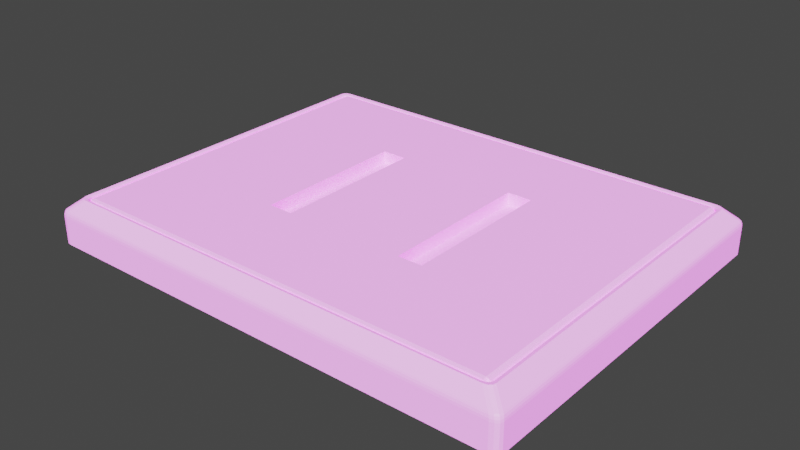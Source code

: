 # Source: table.blend  (saved by Blender 2.91.10; exported with 4.5.12 LTS)
import bpy
from mathutils import Matrix  # noqa: F401  (used for matrix-valued properties, if any)

bpy.ops.wm.read_factory_settings(use_empty=True)
scene = bpy.context.scene
scene.name = 'Scene'

# ---- collections
col_collection = bpy.data.collections.new('Collection'); scene.collection.children.link(col_collection)

# ---- images (referenced by path relative to the original .blend; pixels are not part of the script)
import os
ASSET_DIR = os.environ.get("B2B_ASSET_DIR", "")  # directory of the original .blend (textures are referenced by path, not embedded)
HERE = os.path.dirname(os.path.abspath(__file__))  # packed textures are extracted next to this script under _unpacked/

def load_image(name, relpath, width, height, colorspace="sRGB"):
    """Load a texture the original file referenced (path relative to the .blend, or extracted next to this script)."""
    p = next((c for c in (os.path.join(HERE, relpath), os.path.join(ASSET_DIR, relpath)) if relpath and os.path.exists(c)), "")
    if p:
        img = bpy.data.images.load(p, check_existing=True)
        img.name = name
    else:  # same state as the original file: an image datablock whose file is absent (Cycles renders it pink)
        img = bpy.data.images.new(name, width, height)
        img.source = "FILE"
        img.filepath = "//" + (relpath or name)
    img.colorspace_settings.name = colorspace
    return img
img_table_tex_png = load_image('table-tex.png', 'table-tex.png', 1024, 1024, 'sRGB')

# ---- materials (node trees are filled in below, after node groups)
mat_material_001 = bpy.data.materials.new('Material.001')
mat_material_001.use_transparent_shadow = False

# ---- material node trees
mat_material_001.use_nodes = True; mat_material_001.node_tree.nodes.clear()
_N = mat_material_001.node_tree.nodes; _L = mat_material_001.node_tree.links
n0 = _N.new('ShaderNodeBsdfPrincipled'); n0.name = 'Principled BSDF'; n0.location = (10, 300)
n0.distribution = 'GGX'
n0.subsurface_method = 'BURLEY'
n0.inputs[3].default_value = 1.45
n0.inputs[28].default_value = 1.0
n1 = _N.new('ShaderNodeOutputMaterial'); n1.name = 'Material Output'; n1.location = (300, 300)
n2 = _N.new('ShaderNodeTexImage'); n2.name = 'Image Texture'; n2.location = (-280, -60)
n2.image = img_table_tex_png
_L.new(n0.outputs[0], n1.inputs[0])
_L.new(n2.outputs[0], n0.inputs[27])
n1.is_active_output = True

# ---- world
world_world = bpy.data.worlds.new('World'); scene.world = world_world
world_world.use_nodes = True; world_world.node_tree.nodes.clear()
_N = world_world.node_tree.nodes; _L = world_world.node_tree.links
n0 = _N.new('ShaderNodeOutputWorld'); n0.name = 'World Output'; n0.location = (300, 300)
n1 = _N.new('ShaderNodeBackground'); n1.name = 'Background'; n1.location = (10, 300)
n1.inputs[0].default_value = (0.05088, 0.05088, 0.05088, 1.0)
_L.new(n1.outputs[0], n0.inputs[0])
n0.is_active_output = True
world_world.color = (0.05088, 0.05088, 0.05088)
world_world.use_sun_shadow = False
world_world.sun_shadow_jitter_overblur = 0.0

# ---- meshes
me_cube_001 = bpy.data.meshes.new('Cube.001')
me_cube_001.from_pydata([(-53.1, 7.779, -41.82), (-52.19, 7.779, -42.0), (-53.1, 7.779, -41.82), (-52.52, 8.739, -40.85), (52.52, 8.739, 40.85), (52.52, 8.739, -40.85), (53.77, 7.779, -41.3), (54.0, 7.779, -40.59), (53.77, 7.779, -41.3), (52.21, 7.921, -41.83), (53.1, 7.779, -41.82), (52.19, 7.779, -42.0), (52.52, 8.484, -41.56), (53.06, 7.913, -41.64), (53.09, 7.941, -41.29), (53.44, 8.248, -40.85), (53.54, 7.906, -41.28), (53.79, 7.913, -40.61), (54.0, 7.779, -40.59), (53.1, 7.781, 41.82), (52.21, 7.926, 41.83), (52.19, 7.781, 42.0), (53.54, 7.908, 41.28), (53.06, 7.917, 41.64), (53.79, 7.915, 40.61), (53.77, 7.781, 41.3), (54.0, 7.781, 40.59), (53.44, 8.248, 40.85), (53.08, 7.944, 41.29), (52.52, 8.485, 41.56), (-53.77, 7.781, 41.3), (-53.79, 7.916, 40.61), (-54.0, 7.781, 40.59), (-53.1, 7.781, 41.82), (-53.54, 7.909, 41.28), (-52.21, 7.927, 41.83), (-52.19, 7.781, 42.0), (-52.52, 8.485, 41.56), (-53.06, 7.918, 41.64), (-52.52, 8.739, 40.85), (-53.09, 7.944, 41.29), (-53.44, 8.248, 40.85), (-53.79, 7.915, -40.61), (-53.77, 7.779, -41.3), (-54.0, 7.779, -40.59), (-53.44, 8.248, -40.85), (-53.54, 7.907, -41.28), (-53.08, 7.941, -41.29), (-52.52, 8.484, -41.56), (-53.06, 7.913, -41.64), (-52.21, 7.922, -41.83), (-52.19, 7.779, -42.0), (-53.77, 7.779, -41.3), (-54.0, 7.779, -40.59), (53.1, 7.779, -41.82), (52.19, 7.779, -42.0), (-53.77, 7.781, 41.3), (-53.1, 7.781, 41.82), (53.77, 7.781, 41.3), (54.0, 7.781, 40.59), (-54.0, 7.781, 40.59), (53.1, 7.781, 41.82), (52.19, 7.781, 42.0), (53.1, 7.781, 41.82), (-54.0, 7.779, -40.59), (-54.0, 7.781, 40.59), (53.77, 7.779, -41.3), (53.1, 7.779, -41.82), (52.19, 7.781, 42.0), (-52.19, 7.781, 42.0), (54.0, 7.779, -40.59), (52.19, 7.779, -42.0), (-52.19, 7.779, -42.0), (54.0, 7.781, 40.59), (-53.1, 7.779, -41.82), (-53.77, 7.779, -41.3), (-52.19, 7.781, 42.0), (56.29, 5.982, 45.38), (54.16, 8.581, 42.72), (53.24, 8.582, 42.91), (53.77, 8.334, 41.3), (54.0, 8.335, 40.59), (-58.2, 5.981, -44.03), (-54.8, 8.576, -42.37), (-57.95, 5.981, -44.79), (53.26, 8.567, 41.95), (53.08, 8.733, 42.77), (54.01, 8.733, 42.59), (-58.45, -2.136, -45.18), (-57.73, 4.513, -45.75), (-57.73, -2.136, -45.75), (-53.77, 7.781, 41.3), (-53.1, 8.336, 41.81), (-53.1, 7.781, 41.82), (-52.21, 8.33, -42.02), (-56.25, 5.983, 45.38), (-54.12, 8.583, 42.72), (-57.23, 5.983, 45.19), (52.22, 8.335, 42.02), (53.1, 8.334, 41.81), (53.93, 8.567, -41.46), (54.92, 8.733, -41.49), (54.68, 8.733, -42.21), (53.77, 7.781, 41.3), (-56.25, 5.981, -45.55), (53.24, 8.575, -43.09), (56.29, 5.98, -45.55), (-55.04, 8.584, 41.47), (-55.04, 8.576, -41.64), (-53.19, 8.584, 42.91), (57.27, 5.98, -45.36), (54.84, 8.574, -42.37), (57.99, 5.98, -44.8), (56.78, -2.136, -45.95), (57.77, 4.512, -45.75), (57.77, -2.136, -45.75), (58.75, 4.513, -44.41), (58.75, -2.136, 44.24), (58.75, -2.136, -44.41), (-58.2, 5.983, 43.86), (-54.8, 8.583, 42.19), (58.25, 5.982, 43.86), (54.84, 8.581, 42.19), (57.99, 5.982, 44.63), (56.78, 4.514, 45.78), (-56.74, -2.136, 45.78), (56.78, -2.136, 45.78), (-58.71, -2.136, -44.41), (-58.45, 4.513, -45.18), (-57.95, 5.983, 44.63), (-58.71, -2.136, 44.24), (-58.71, 4.513, -44.41), (-57.23, 5.981, -45.36), (-54.12, 8.576, -42.9), (-53.19, 8.577, -43.09), (58.25, 5.98, -44.03), (55.08, 8.582, 41.47), (-57.73, -2.136, 45.58), (-58.45, 4.514, 45.01), (-58.45, -2.136, 45.01), (52.35, 8.567, -42.17), (-53.04, 8.733, -42.92), (-52.34, 8.567, -42.17), (54.01, 8.733, -42.74), (53.26, 8.567, -41.98), (58.49, -2.136, 45.01), (57.77, 4.514, 45.58), (57.77, -2.136, 45.58), (54.0, 8.328, -40.6), (53.77, 8.327, -41.3), (-53.77, 8.336, 41.3), (52.35, 8.567, 42.14), (-53.04, 8.733, 42.77), (-54.0, 8.337, 40.59), (53.08, 8.733, -42.92), (53.93, 8.567, 41.43), (54.68, 8.733, 42.06), (54.16, 8.567, -40.75), (54.92, 8.733, 41.34), (53.1, 8.327, -41.82), (-52.22, 8.337, 42.02), (-54.16, 8.567, -40.75), (-54.88, 8.733, 41.34), (-54.16, 8.567, 40.72), (-54.0, 8.33, -40.6), (-53.77, 8.329, -41.3), (-53.92, 8.567, -41.46), (-54.88, 8.733, -41.49), (54.16, 8.567, 40.72), (57.28, 5.982, 45.19), (-53.92, 8.567, 41.43), (-54.65, 8.733, 42.06), (58.49, 4.512, -45.18), (58.49, -2.136, -45.18), (-53.97, 8.733, 42.59), (-53.25, 8.567, 41.95), (-52.35, 8.567, 42.14), (-53.97, 8.733, -42.74), (-54.65, 8.733, -42.21), (-53.25, 8.567, -41.98), (58.49, 4.514, 45.01), (55.08, 8.575, -41.64), (-53.1, 8.329, -41.82), (56.78, 4.513, -45.95), (-56.74, -2.136, -45.95), (-56.74, 4.513, -45.95), (-57.73, 4.514, 45.58), (53.18, 8.476, -41.9), (52.28, 8.476, -42.1), (53.12, 8.39, -41.84), (52.23, 8.391, -42.04), (53.85, 8.476, -41.38), (54.08, 8.476, -40.67), (53.79, 8.39, -41.32), (54.02, 8.391, -40.62), (53.18, 8.48, 41.88), (52.29, 8.48, 42.08), (53.12, 8.397, 41.83), (52.24, 8.397, 42.04), (53.85, 8.48, 41.36), (53.79, 8.397, 41.31), (54.08, 8.48, 40.65), (54.02, 8.397, 40.61), (-53.84, 8.481, 41.36), (-54.08, 8.481, 40.65), (-53.79, 8.398, 41.31), (-54.02, 8.399, 40.61), (-53.17, 8.481, 41.88), (-53.12, 8.399, 41.83), (-52.28, 8.481, 42.08), (-52.23, 8.399, 42.04), (-53.84, 8.477, -41.38), (-54.08, 8.477, -40.67), (-53.79, 8.392, -41.32), (-54.02, 8.392, -40.62), (-53.18, 8.477, -41.9), (-52.28, 8.477, -42.1), (-53.12, 8.392, -41.84), (-52.23, 8.392, -42.04), (52.22, 8.328, -42.02), (54.14, 8.623, -42.88), (54.16, 8.574, -42.9), (53.22, 8.624, -43.07), (54.09, 8.678, -42.82), (53.16, 8.679, -43.01), (54.82, 8.623, -42.35), (55.06, 8.623, -41.62), (54.76, 8.678, -42.29), (55.0, 8.679, -41.57), (54.14, 8.63, 42.71), (53.22, 8.63, 42.89), (54.09, 8.683, 42.66), (53.16, 8.683, 42.84), (54.82, 8.63, 42.18), (54.76, 8.683, 42.13), (55.06, 8.63, 41.45), (55.0, 8.683, 41.4), (-54.78, 8.632, 42.18), (-55.02, 8.632, 41.45), (-54.72, 8.684, 42.13), (-54.96, 8.684, 41.4), (-54.1, 8.632, 42.71), (-54.05, 8.684, 42.66), (-53.17, 8.632, 42.89), (-53.12, 8.684, 42.84), (-54.78, 8.625, -42.35), (-55.02, 8.625, -41.62), (-54.72, 8.68, -42.29), (-54.96, 8.68, -41.57), (-54.1, 8.625, -42.88), (-53.17, 8.625, -43.07), (-54.05, 8.68, -42.82), (-53.12, 8.68, -43.01), (57.7, 5.097, -45.7), (56.72, 5.097, -45.89), (57.52, 5.636, -45.55), (56.54, 5.636, -45.75), (58.43, 5.097, -45.13), (58.68, 5.097, -44.36), (58.25, 5.636, -44.99), (58.5, 5.636, -44.22), (57.7, 5.098, 45.53), (56.72, 5.099, 45.73), (57.52, 5.638, 45.38), (56.54, 5.638, 45.58), (58.43, 5.098, 44.96), (58.25, 5.638, 44.82), (58.75, 4.514, 44.24), (58.68, 5.099, 44.19), (58.5, 5.638, 44.05), (-58.71, 4.514, 44.24), (-58.39, 5.099, 44.96), (-58.64, 5.099, 44.19), (-58.2, 5.638, 44.82), (-58.46, 5.639, 44.05), (-57.66, 5.099, 45.53), (-57.48, 5.638, 45.38), (-56.74, 4.514, 45.78), (-56.67, 5.099, 45.73), (-56.5, 5.639, 45.58), (-58.39, 5.097, -45.13), (-58.64, 5.098, -44.36), (-58.2, 5.637, -44.99), (-58.46, 5.637, -44.22), (-57.66, 5.097, -45.7), (-56.67, 5.098, -45.89), (-57.48, 5.637, -45.55), (-56.5, 5.637, -45.75), (-35.72, 8.739, -40.85), (-35.72, 8.739, 40.85), (36.2, 8.739, -40.85), (-52.52, 8.531, -41.43), (33.09, 8.532, 41.43), (36.2, 8.739, 40.85), (-52.52, 8.739, 18.64), (52.52, 8.739, 18.64), (-35.72, 8.739, 18.64), (36.2, 8.739, 18.64), (52.52, 8.739, -19.21), (53.1, 8.427, 40.85), (-53.1, 8.427, 40.85), (-35.72, 8.739, -19.21), (36.2, 8.739, -19.21), (-52.52, 8.739, -19.21), (-3.052e-05, 8.485, 41.56), (-9.717, 8.636, 41.14), (-52.8, 8.212, -41.43), (0.2402, 8.739, 40.85), (0.2403, 8.739, -40.85), (-52.52, 8.635, -41.14), (0.2402, 8.739, 18.64), (0.2402, 8.739, -19.21), (-52.84, 8.153, -41.61), (-8.191, 8.161, 41.72), (-30.45, 8.485, 41.56), (-34.53, 8.696, 40.97), (-20.6, 8.739, 40.85), (-52.97, 8.055, -41.35), (-20.6, 8.739, -40.85), (-52.52, 8.695, -40.97), (-20.6, 8.739, 18.64), (-20.6, 8.739, -19.21), (-52.81, 7.916, -41.7), (-21.72, 7.927, 41.83), (-52.92, 8.101, -41.37), (-14.52, 8.739, -40.85), (-52.52, 8.678, -41.02), (-14.52, 8.739, 18.64), (-14.52, 8.739, -19.21), (-52.74, 8.249, -41.59), (9.533, 8.256, 41.67), (-21.56, 8.485, 41.56), (-27.29, 8.678, 41.02), (-14.52, 8.739, 40.85), (-52.39, 8.255, 41.67), (-52.69, 8.324, -41.48), (-53.08, 7.93, -41.43), (15.09, 8.739, -40.85), (-52.52, 8.592, -41.26), (15.09, 8.739, 18.64), (15.09, 8.739, -19.21), (21.69, 8.485, 41.56), (7.963, 8.593, 41.26), (15.09, 8.739, 40.85), (-21.25, 8.351, 41.63), (-52.91, 8.095, -41.45), (-52.85, 8.162, -41.46), (-8.716, 8.39, 41.61), (-52.68, 8.324, 41.58), (-53.21, 7.931, -41.28), (-52.64, 8.37, -41.51), (-53.07, 7.925, -41.49), (21.09, 8.739, -40.85), (-52.52, 8.575, -41.31), (21.09, 8.739, 18.64), (21.09, 8.739, -19.21), (-17.54, 8.297, 41.65), (-3.534, 8.352, 41.63), (-52.34, 8.162, 41.72), (30.45, 8.485, 41.56), (15.1, 8.575, 41.31), (21.09, 8.739, 40.85), (-52.89, 8.112, -41.5), (-52.82, 8.187, -41.5), (-20.6, 8.739, 18.64), (-20.6, 8.739, -19.21), (-14.52, 8.739, 18.64), (-14.52, 8.739, -19.21), (-20.6, 5.739, 18.64), (-20.6, 5.739, -19.21), (-14.52, 5.739, 18.64), (-14.52, 5.739, -19.21), (15.09, 5.739, 18.64), (15.09, 5.739, -19.21), (21.09, 5.739, 18.64), (21.09, 5.739, -19.21)], [], [(0, 1, 2), (297, 293, 4, 295), (6, 7, 8), (9, 10, 11), (12, 13, 9), (5, 14, 12), (15, 16, 14), (6, 17, 18), (10, 16, 6), (13, 14, 16), (19, 20, 21), (19, 22, 23), (24, 25, 26), (27, 22, 24), (4, 28, 27, 299), (29, 23, 28), (23, 22, 28), (30, 31, 32), (33, 34, 30), (35, 33, 36), (348, 38, 35, 358), (39, 40, 37), (41, 34, 40), (34, 38, 40), (42, 43, 44), (45, 46, 42), (3, 47, 45), (345, 336, 47, 317), (0, 50, 51), (0, 46, 49), (349, 47, 336, 351), (44, 52, 53), (11, 54, 55), (33, 56, 57), (26, 58, 59), (30, 60, 56), (51, 55, 1), (5, 27, 15), (15, 24, 17), (17, 26, 18), (51, 9, 11), (50, 12, 9), (48, 5, 12), (292, 29, 4, 293), (330, 313, 35, 323), (35, 21, 20, 323), (303, 300, 39, 294), (45, 31, 41), (42, 32, 31), (61, 62, 63), (60, 64, 65), (54, 66, 67), (68, 69, 62), (8, 70, 66), (1, 71, 72), (55, 67, 71), (7, 73, 70), (52, 74, 75), (2, 72, 74), (10, 8, 54), (36, 57, 76), (43, 2, 52), (21, 76, 68), (19, 68, 61), (32, 53, 60), (25, 61, 58), (18, 59, 7), (77, 78, 79), (73, 80, 81), (82, 83, 84), (85, 86, 87), (88, 89, 90), (91, 92, 93), (71, 94, 72), (95, 96, 97), (63, 98, 99), (100, 101, 102), (58, 63, 103), (59, 103, 73), (56, 65, 91), (57, 91, 93), (76, 93, 69), (53, 75, 64), (104, 105, 106), (82, 107, 108), (95, 79, 109), (110, 111, 112), (113, 114, 115), (116, 117, 118), (119, 120, 107), (121, 122, 123), (124, 125, 126), (127, 128, 88), (97, 120, 129), (130, 131, 127), (132, 83, 133), (104, 133, 134), (135, 136, 121), (137, 138, 139), (140, 141, 142), (100, 143, 144), (145, 146, 147), (66, 148, 149), (138, 130, 139), (65, 150, 91), (103, 99, 80), (151, 152, 86), (64, 153, 65), (144, 154, 140), (155, 87, 156), (157, 158, 101), (70, 81, 148), (67, 149, 159), (62, 160, 98), (161, 162, 163), (93, 160, 69), (75, 164, 64), (74, 165, 75), (146, 126, 147), (166, 167, 161), (155, 158, 168), (169, 122, 78), (170, 162, 171), (172, 118, 173), (170, 174, 175), (175, 152, 176), (166, 177, 178), (179, 141, 177), (117, 180, 145), (135, 111, 181), (74, 94, 182), (115, 172, 173), (183, 184, 185), (125, 186, 137), (89, 184, 90), (140, 187, 144), (188, 189, 187), (190, 159, 189), (157, 191, 192), (192, 193, 194), (194, 149, 148), (144, 191, 100), (187, 193, 191), (189, 149, 193), (151, 195, 196), (196, 197, 198), (198, 99, 98), (85, 199, 195), (195, 200, 197), (197, 80, 99), (168, 199, 155), (201, 200, 199), (202, 80, 200), (163, 203, 204), (204, 205, 206), (206, 150, 153), (175, 203, 170), (207, 205, 203), (208, 150, 205), (176, 207, 175), (209, 208, 207), (210, 92, 208), (161, 211, 166), (212, 213, 211), (214, 165, 213), (142, 215, 216), (216, 217, 218), (218, 182, 94), (179, 211, 215), (215, 213, 217), (217, 165, 182), (168, 192, 201), (201, 194, 202), (202, 148, 81), (142, 188, 140), (216, 190, 188), (218, 219, 190), (176, 196, 209), (209, 198, 210), (210, 98, 160), (163, 212, 161), (204, 214, 212), (206, 164, 214), (105, 220, 221), (222, 223, 220), (224, 143, 223), (181, 225, 226), (226, 227, 228), (228, 102, 101), (221, 225, 111), (220, 227, 225), (223, 102, 227), (79, 229, 230), (230, 231, 232), (232, 87, 86), (78, 233, 229), (229, 234, 231), (231, 156, 87), (136, 233, 122), (235, 234, 233), (236, 156, 234), (107, 237, 238), (238, 239, 240), (240, 171, 162), (96, 237, 120), (241, 239, 237), (242, 171, 239), (109, 241, 96), (243, 242, 241), (244, 174, 242), (108, 245, 83), (246, 247, 245), (248, 178, 247), (134, 249, 250), (250, 251, 252), (252, 177, 141), (133, 245, 249), (249, 247, 251), (251, 178, 177), (136, 226, 235), (235, 228, 236), (236, 101, 158), (134, 222, 105), (250, 224, 222), (252, 154, 224), (109, 230, 243), (243, 232, 244), (244, 86, 152), (107, 246, 108), (238, 248, 246), (240, 167, 248), (67, 219, 71), (183, 253, 114), (254, 255, 253), (256, 110, 255), (116, 257, 258), (258, 259, 260), (260, 112, 135), (114, 257, 172), (253, 259, 257), (255, 112, 259), (124, 261, 262), (262, 263, 264), (264, 169, 77), (146, 265, 261), (261, 266, 263), (263, 123, 169), (267, 265, 180), (268, 266, 265), (269, 123, 266), (270, 271, 272), (272, 273, 274), (274, 129, 119), (186, 271, 138), (275, 273, 271), (276, 129, 273), (277, 275, 186), (278, 276, 275), (279, 97, 276), (131, 280, 128), (281, 282, 280), (283, 84, 282), (185, 284, 285), (285, 286, 287), (287, 132, 104), (89, 280, 284), (284, 282, 286), (286, 84, 132), (116, 268, 267), (258, 269, 268), (260, 121, 269), (185, 254, 183), (285, 256, 254), (287, 106, 256), (124, 278, 277), (262, 279, 278), (264, 95, 279), (131, 272, 281), (281, 274, 283), (283, 119, 82), (106, 221, 110), (0, 51, 1), (6, 18, 7), (9, 13, 10), (12, 14, 13), (5, 15, 14), (15, 17, 16), (6, 16, 17), (10, 13, 16), (19, 23, 20), (19, 25, 22), (24, 22, 25), (27, 28, 22), (4, 29, 28), (29, 20, 23), (30, 34, 31), (33, 38, 34), (35, 38, 33), (37, 40, 38, 348), (39, 300, 41, 40), (41, 31, 34), (42, 46, 43), (45, 47, 349, 46), (353, 291, 48, 350), (329, 322, 49, 312), (0, 49, 322, 50), (0, 43, 46), (44, 43, 52), (11, 10, 54), (33, 30, 56), (26, 25, 58), (30, 32, 60), (51, 11, 55), (298, 295, 4, 299), (15, 27, 24), (17, 24, 26), (51, 50, 9), (50, 48, 12), (319, 3, 288, 318), (360, 359, 29, 292), (344, 314, 37, 334), (35, 36, 21), (3, 45, 41), (45, 42, 31), (42, 44, 32), (61, 68, 62), (60, 53, 64), (54, 8, 66), (68, 76, 69), (8, 7, 70), (1, 55, 71), (55, 54, 67), (7, 59, 73), (52, 2, 74), (2, 1, 72), (10, 6, 8), (36, 33, 57), (43, 0, 2), (21, 36, 76), (19, 21, 68), (32, 44, 53), (25, 19, 61), (18, 26, 59), (77, 169, 78), (73, 103, 80), (82, 108, 83), (85, 151, 86), (88, 128, 89), (91, 150, 92), (71, 219, 94), (95, 109, 96), (63, 62, 98), (100, 157, 101), (58, 61, 63), (59, 58, 103), (56, 60, 65), (57, 56, 91), (76, 57, 93), (53, 52, 75), (104, 134, 105), (82, 119, 107), (95, 77, 79), (110, 221, 111), (113, 183, 114), (116, 267, 117), (119, 129, 120), (121, 136, 122), (124, 277, 125), (127, 131, 128), (97, 96, 120), (130, 270, 131), (132, 84, 83), (104, 132, 133), (135, 181, 136), (137, 186, 138), (140, 154, 141), (100, 102, 143), (145, 180, 146), (66, 70, 148), (138, 270, 130), (65, 153, 150), (103, 63, 99), (151, 176, 152), (64, 164, 153), (144, 143, 154), (155, 85, 87), (157, 168, 158), (70, 73, 81), (67, 66, 149), (62, 69, 160), (161, 167, 162), (93, 92, 160), (75, 165, 164), (74, 182, 165), (146, 124, 126), (166, 178, 167), (155, 156, 158), (169, 123, 122), (170, 163, 162), (172, 116, 118), (170, 171, 174), (175, 174, 152), (166, 179, 177), (179, 142, 141), (117, 267, 180), (135, 112, 111), (74, 72, 94), (115, 114, 172), (183, 113, 184), (125, 277, 186), (89, 185, 184), (140, 188, 187), (188, 190, 189), (190, 219, 159), (157, 100, 191), (192, 191, 193), (194, 193, 149), (144, 187, 191), (187, 189, 193), (189, 159, 149), (151, 85, 195), (196, 195, 197), (198, 197, 99), (85, 155, 199), (195, 199, 200), (197, 200, 80), (168, 201, 199), (201, 202, 200), (202, 81, 80), (163, 170, 203), (204, 203, 205), (206, 205, 150), (175, 207, 203), (207, 208, 205), (208, 92, 150), (176, 209, 207), (209, 210, 208), (210, 160, 92), (161, 212, 211), (212, 214, 213), (214, 164, 165), (142, 179, 215), (216, 215, 217), (218, 217, 182), (179, 166, 211), (215, 211, 213), (217, 213, 165), (168, 157, 192), (201, 192, 194), (202, 194, 148), (142, 216, 188), (216, 218, 190), (218, 94, 219), (176, 151, 196), (209, 196, 198), (210, 198, 98), (163, 204, 212), (204, 206, 214), (206, 153, 164), (105, 222, 220), (222, 224, 223), (224, 154, 143), (181, 111, 225), (226, 225, 227), (228, 227, 102), (221, 220, 225), (220, 223, 227), (223, 143, 102), (79, 78, 229), (230, 229, 231), (232, 231, 87), (78, 122, 233), (229, 233, 234), (231, 234, 156), (136, 235, 233), (235, 236, 234), (236, 158, 156), (107, 120, 237), (238, 237, 239), (240, 239, 171), (96, 241, 237), (241, 242, 239), (242, 174, 171), (109, 243, 241), (243, 244, 242), (244, 152, 174), (108, 246, 245), (246, 248, 247), (248, 167, 178), (134, 133, 249), (250, 249, 251), (252, 251, 177), (133, 83, 245), (249, 245, 247), (251, 247, 178), (136, 181, 226), (235, 226, 228), (236, 228, 101), (134, 250, 222), (250, 252, 224), (252, 141, 154), (109, 79, 230), (243, 230, 232), (244, 232, 86), (107, 238, 246), (238, 240, 248), (240, 162, 167), (67, 159, 219), (183, 254, 253), (254, 256, 255), (256, 106, 110), (116, 172, 257), (258, 257, 259), (260, 259, 112), (114, 253, 257), (253, 255, 259), (255, 110, 112), (124, 146, 261), (262, 261, 263), (264, 263, 169), (146, 180, 265), (261, 265, 266), (263, 266, 123), (267, 268, 265), (268, 269, 266), (269, 121, 123), (270, 138, 271), (272, 271, 273), (274, 273, 129), (186, 275, 271), (275, 276, 273), (276, 97, 129), (277, 278, 275), (278, 279, 276), (279, 95, 97), (131, 281, 280), (281, 283, 282), (283, 82, 84), (185, 89, 284), (285, 284, 286), (287, 286, 132), (89, 128, 280), (284, 280, 282), (286, 282, 84), (116, 258, 268), (258, 260, 269), (260, 135, 121), (185, 285, 254), (285, 287, 256), (287, 104, 106), (124, 262, 278), (262, 264, 279), (264, 77, 95), (131, 270, 272), (281, 272, 274), (283, 274, 119), (106, 105, 221), (294, 39, 289, 296), (48, 291, 290, 5), (360, 292, 293, 361), (354, 361, 293, 297), (355, 354, 297, 302), (303, 294, 296, 301), (302, 297, 295, 298), (290, 302, 298, 5), (3, 303, 301, 288), (352, 355, 302, 290), (5, 298, 299, 27), (3, 41, 300, 303), (325, 328, 311, 308), (328, 327, 310, 311), (327, 333, 307, 310), (332, 305, 307, 333), (332, 331, 304, 305), (338, 309, 308, 337), (326, 309, 306, 324), (3, 319, 317, 47), (39, 37, 314, 315), (39, 315, 316, 289), (296, 289, 316, 320), (301, 296, 320, 321), (288, 301, 321, 318), (347, 331, 314, 344), (326, 319, 318, 325), (346, 345, 317, 324), (335, 346, 324, 306), (309, 326, 325, 308), (341, 304, 331, 347), (319, 326, 324, 317), (315, 314, 331, 332), (315, 332, 333, 316), (320, 316, 333, 327), (320, 327, 366, 364), (318, 321, 328, 325), (48, 50, 322, 329), (29, 330, 323, 20), (359, 341, 347, 357), (350, 363, 346, 335), (363, 362, 345, 346), (357, 347, 344, 356), (353, 338, 337, 352), (308, 311, 340, 337), (311, 310, 339, 340), (310, 307, 343, 339), (305, 342, 343, 307), (356, 344, 334, 358), (305, 304, 341, 342), (309, 338, 335, 306), (362, 351, 336, 345), (312, 49, 351, 362), (313, 356, 358, 35), (291, 353, 352, 290), (330, 357, 356, 313), (329, 312, 362, 363), (48, 329, 363, 350), (29, 359, 357, 330), (337, 340, 355, 352), (339, 354, 374, 372), (339, 343, 361, 354), (342, 360, 361, 343), (342, 341, 359, 360), (338, 353, 350, 335), (46, 349, 351, 49), (37, 348, 358, 334), (364, 366, 370, 368), (327, 328, 367, 366), (321, 320, 364, 365), (328, 321, 365, 367), (369, 368, 370, 371), (367, 365, 369, 371), (365, 364, 368, 369), (366, 367, 371, 370), (373, 372, 374, 375), (340, 339, 372, 373), (354, 355, 375, 374), (355, 340, 373, 375)])
_uv = me_cube_001.uv_layers.new(name='UVMap')
_uv.uv.foreach_set('vector', [0.8499, 0.8175, 0.8567, 0.8092, 0.85, 0.8175, 0.3556, 0.2821, 0.182, 0.2825, 0.1821, 0.1879, 0.3556, 0.1876, 0.8398, 0.1591, 0.8309, 0.1531, 0.8399, 0.159, 0.8457, 0.176, 0.8471, 0.1662, 0.8533, 0.1749, 0.8288, 0.1858, 0.8419, 0.1689, 0.8457, 0.176, 0.8202, 0.1869, 0.8384, 0.1684, 0.8288, 0.1858, 0.8274, 0.173, 0.8379, 0.1646, 0.8384, 0.1684, 0.8398, 0.1591, 0.8305, 0.161, 0.8309, 0.1532, 0.8471, 0.1662, 0.8379, 0.1646, 0.8398, 0.1591, 0.8419, 0.1689, 0.8384, 0.1684, 0.8379, 0.1646, 0.155, 0.1634, 0.1559, 0.1735, 0.1483, 0.1716, 0.155, 0.1634, 0.1644, 0.1624, 0.1601, 0.1666, 0.172, 0.1591, 0.1626, 0.1568, 0.1717, 0.1514, 0.1747, 0.1716, 0.1644, 0.1624, 0.172, 0.1591, 0.1821, 0.1879, 0.1637, 0.1663, 0.1747, 0.1716, 0.1774, 0.1775, 0.1724, 0.1856, 0.1601, 0.1666, 0.1637, 0.1663, 0.1601, 0.1666, 0.1644, 0.1624, 0.1637, 0.1663, 0.1609, 0.8247, 0.1705, 0.8229, 0.17, 0.8308, 0.1535, 0.8174, 0.163, 0.8191, 0.1609, 0.8247, 0.155, 0.8073, 0.1535, 0.8174, 0.1473, 0.8085, 0.1688, 0.8023, 0.1589, 0.8146, 0.155, 0.8073, 0.1625, 0.8032, 0.1815, 0.7964, 0.1625, 0.8151, 0.1728, 0.7975, 0.174, 0.8106, 0.163, 0.8191, 0.1625, 0.8151, 0.163, 0.8191, 0.1589, 0.8146, 0.1625, 0.8151, 0.8328, 0.8219, 0.8423, 0.8242, 0.8331, 0.8298, 0.8297, 0.8095, 0.8404, 0.8185, 0.8328, 0.8219, 0.8219, 0.7932, 0.8412, 0.8146, 0.8297, 0.8095, 0.8392, 0.8088, 0.8427, 0.8145, 0.8412, 0.8146, 0.8392, 0.8106, 0.8499, 0.8175, 0.8491, 0.8073, 0.8566, 0.8091, 0.8499, 0.8175, 0.8404, 0.8185, 0.8448, 0.8143, 0.8409, 0.8158, 0.8412, 0.8146, 0.8427, 0.8145, 0.8433, 0.8145, 0.8331, 0.8298, 0.8423, 0.8243, 0.8332, 0.8299, 0.8533, 0.1749, 0.8472, 0.1661, 0.8534, 0.1748, 0.1535, 0.8174, 0.1609, 0.8247, 0.1535, 0.8175, 0.1717, 0.1514, 0.1626, 0.1567, 0.1717, 0.1513, 0.1609, 0.8247, 0.1699, 0.8309, 0.1609, 0.8247, 0.8566, 0.8091, 0.8618, 0.1777, 0.865, 0.8069, 0.8202, 0.1869, 0.1747, 0.1716, 0.8274, 0.173, 0.8274, 0.173, 0.172, 0.1591, 0.8305, 0.161, 0.8305, 0.161, 0.1717, 0.1514, 0.8309, 0.1532, 0.8566, 0.8091, 0.8457, 0.176, 0.8533, 0.1749, 0.8491, 0.8073, 0.8288, 0.1858, 0.8457, 0.176, 0.8317, 0.7953, 0.8202, 0.1869, 0.8288, 0.1858, 0.1741, 0.2986, 0.1724, 0.1856, 0.1821, 0.1879, 0.182, 0.2825, 0.1653, 0.4408, 0.1623, 0.546, 0.155, 0.8073, 0.1553, 0.6223, 0.155, 0.8073, 0.1483, 0.1716, 0.1559, 0.1735, 0.1553, 0.6223, 0.6523, 0.794, 0.1767, 0.8054, 0.1815, 0.7964, 0.3556, 0.7955, 0.8297, 0.8095, 0.1705, 0.8229, 0.174, 0.8106, 0.8328, 0.8219, 0.17, 0.8308, 0.1705, 0.8229, 0.1549, 0.1633, 0.1481, 0.1715, 0.1548, 0.1633, 0.1729, 0.8395, 0.828, 0.8468, 0.1759, 0.8479, 0.8472, 0.1661, 0.8399, 0.1589, 0.8473, 0.166, 0.1401, 0.1736, 0.1311, 0.8026, 0.1322, 0.1758, 0.8399, 0.159, 0.831, 0.153, 0.8399, 0.1589, 0.865, 0.8069, 0.87, 0.1805, 0.8731, 0.8047, 0.8534, 0.1748, 0.8473, 0.166, 0.8535, 0.1747, 0.828, 0.1445, 0.1769, 0.1346, 0.825, 0.1362, 0.8423, 0.8243, 0.8501, 0.8176, 0.8424, 0.8244, 0.85, 0.8175, 0.8568, 0.8092, 0.8501, 0.8176, 0.8471, 0.1662, 0.8399, 0.159, 0.8472, 0.1661, 0.1473, 0.8085, 0.1535, 0.8175, 0.1472, 0.8086, 0.8423, 0.8242, 0.85, 0.8175, 0.8423, 0.8243, 0.1483, 0.1716, 0.1391, 0.8056, 0.1401, 0.1736, 0.155, 0.1634, 0.1482, 0.1715, 0.1549, 0.1633, 0.17, 0.8308, 0.8306, 0.8385, 0.1729, 0.8395, 0.1626, 0.1568, 0.1549, 0.1633, 0.1626, 0.1567, 0.8309, 0.1532, 0.1743, 0.1428, 0.828, 0.1445, 0.08121, 0.07583, 0.1232, 0.1228, 0.1166, 0.1297, 0.1716, 0.1512, 0.1468, 0.1362, 0.1554, 0.13, 0.9082, 0.9183, 0.8774, 0.8631, 0.9147, 0.9132, 0.132, 0.1349, 0.1206, 0.134, 0.1267, 0.1269, 0.923, 0.937, 0.9206, 0.9126, 0.927, 0.934, 0.1608, 0.8248, 0.1359, 0.8368, 0.1534, 0.8176, 0.87, 0.1805, 0.8888, 0.8002, 0.8731, 0.8047, 0.07541, 0.8988, 0.1191, 0.8558, 0.08128, 0.9048, 0.1548, 0.1633, 0.1314, 0.1504, 0.1387, 0.1431, 0.8638, 0.1315, 0.8644, 0.1207, 0.872, 0.126, 0.1626, 0.1567, 0.1548, 0.1633, 0.1625, 0.1566, 0.1717, 0.1513, 0.1625, 0.1566, 0.1716, 0.1512, 0.1609, 0.8247, 0.1699, 0.831, 0.1608, 0.8248, 0.1535, 0.8175, 0.1608, 0.8248, 0.1534, 0.8176, 0.1472, 0.8086, 0.1534, 0.8176, 0.1471, 0.8087, 0.8332, 0.8299, 0.8424, 0.8244, 0.8333, 0.8301, 0.9807, 0.7806, 0.9333, 0.1973, 0.9797, 0.2158, 0.8007, 0.9569, 0.1912, 0.9127, 0.8182, 0.9109, 0.02497, 0.7643, 0.07139, 0.1845, 0.06948, 0.784, 0.9201, 0.07941, 0.8757, 0.1217, 0.914, 0.07368, 0.933, 0.05381, 0.9197, 0.07451, 0.9292, 0.05042, 0.7748, 0.01082, 0.3237, 0.01722, 0.6613, 0.0218, 0.09391, 0.9161, 0.1262, 0.8626, 0.134, 0.8685, 0.1003, 0.06001, 0.1304, 0.1166, 0.09369, 0.06495, 0.0125, 0.2124, 0.007341, 0.642, 0.004691, 0.3159, 0.9189, 0.9398, 0.9149, 0.9175, 0.923, 0.937, 0.08128, 0.9048, 0.1262, 0.8626, 0.08747, 0.9107, 0.3336, 0.9788, 0.7825, 0.971, 0.6734, 0.9769, 0.921, 0.9077, 0.8774, 0.8631, 0.8845, 0.8567, 0.9269, 0.9019, 0.8845, 0.8567, 0.8908, 0.8496, 0.7941, 0.02547, 0.1901, 0.07054, 0.2072, 0.02466, 0.07313, 0.9322, 0.08867, 0.9135, 0.07713, 0.9355, 0.9074, 0.1934, 0.9164, 0.7974, 0.9101, 0.7952, 0.8638, 0.1315, 0.8786, 0.1323, 0.8719, 0.1394, 0.08555, 0.03919, 0.08729, 0.06447, 0.08146, 0.04211, 0.8399, 0.1589, 0.8481, 0.133, 0.8565, 0.1397, 0.08867, 0.9135, 0.08124, 0.9386, 0.07713, 0.9355, 0.1699, 0.831, 0.1438, 0.8444, 0.1608, 0.8248, 0.1625, 0.1566, 0.1387, 0.1431, 0.1468, 0.1362, 0.096, 0.1843, 0.08816, 0.7903, 0.08984, 0.1814, 0.828, 0.8468, 0.1822, 0.8643, 0.1759, 0.8479, 0.8719, 0.1394, 0.8842, 0.1397, 0.8784, 0.1477, 0.1404, 0.1276, 0.1267, 0.1269, 0.1336, 0.1211, 0.8136, 0.09817, 0.1854, 0.09005, 0.8178, 0.09161, 0.825, 0.1362, 0.1827, 0.1184, 0.819, 0.12, 0.8473, 0.166, 0.8565, 0.1397, 0.8643, 0.1472, 0.1322, 0.1758, 0.1156, 0.7962, 0.1168, 0.1801, 0.8175, 0.8848, 0.1858, 0.8929, 0.1887, 0.8863, 0.1534, 0.8176, 0.1289, 0.8289, 0.1471, 0.8087, 0.8424, 0.8244, 0.8499, 0.8508, 0.8333, 0.8301, 0.8501, 0.8176, 0.8584, 0.8445, 0.8424, 0.8244, 0.08729, 0.06447, 0.07747, 0.04513, 0.08146, 0.04211, 0.8655, 0.853, 0.866, 0.8636, 0.8566, 0.8588, 0.1404, 0.1276, 0.1415, 0.1163, 0.1493, 0.122, 0.0873, 0.07024, 0.1304, 0.1166, 0.1232, 0.1228, 0.1369, 0.8526, 0.1374, 0.8639, 0.1296, 0.8584, 0.9142, 0.06933, 0.9214, 0.04387, 0.9253, 0.04711, 0.1369, 0.8526, 0.1228, 0.852, 0.1287, 0.8446, 0.1287, 0.8446, 0.117, 0.8444, 0.122, 0.8361, 0.8655, 0.853, 0.8806, 0.8527, 0.8738, 0.8586, 0.8739, 0.8454, 0.8865, 0.8454, 0.8806, 0.8527, 0.08975, 0.03639, 0.09313, 0.05969, 0.08555, 0.03919, 0.9077, 0.06831, 0.8757, 0.1217, 0.868, 0.1159, 0.8501, 0.8176, 0.8737, 0.8298, 0.8665, 0.8373, 0.9292, 0.05042, 0.9142, 0.06933, 0.9253, 0.04711, 0.9949, 0.2337, 0.9941, 0.6577, 0.9961, 0.7652, 0.06925, 0.9288, 0.08303, 0.9083, 0.07313, 0.9322, 0.9206, 0.9126, 0.9309, 0.9308, 0.927, 0.934, 0.8784, 0.1477, 0.8689, 0.1423, 0.8719, 0.1394, 0.8756, 0.1504, 0.8662, 0.1451, 0.8689, 0.1423, 0.8731, 0.153, 0.8643, 0.1472, 0.8662, 0.1451, 0.8551, 0.1253, 0.861, 0.1347, 0.8525, 0.1282, 0.8525, 0.1282, 0.8583, 0.1376, 0.8499, 0.1309, 0.8499, 0.1309, 0.8565, 0.1397, 0.8481, 0.133, 0.8719, 0.1394, 0.861, 0.1347, 0.8638, 0.1315, 0.8689, 0.1423, 0.8583, 0.1376, 0.861, 0.1347, 0.8662, 0.1451, 0.8565, 0.1397, 0.8583, 0.1376, 0.125, 0.1426, 0.1345, 0.1379, 0.1274, 0.1454, 0.1274, 0.1454, 0.1369, 0.1409, 0.1296, 0.1482, 0.1296, 0.1482, 0.1387, 0.1431, 0.1314, 0.1504, 0.132, 0.1349, 0.1428, 0.1308, 0.1345, 0.1379, 0.1345, 0.1379, 0.1451, 0.1339, 0.1369, 0.1409, 0.1369, 0.1409, 0.1468, 0.1362, 0.1387, 0.1431, 0.1493, 0.122, 0.1428, 0.1308, 0.1404, 0.1276, 0.1515, 0.1249, 0.1451, 0.1339, 0.1428, 0.1308, 0.1538, 0.1278, 0.1468, 0.1362, 0.1451, 0.1339, 0.1457, 0.8589, 0.1395, 0.8495, 0.1481, 0.8561, 0.1481, 0.8561, 0.142, 0.8466, 0.1505, 0.8534, 0.1505, 0.8534, 0.1438, 0.8444, 0.1523, 0.8513, 0.1287, 0.8446, 0.1395, 0.8495, 0.1369, 0.8526, 0.1314, 0.8417, 0.142, 0.8466, 0.1395, 0.8495, 0.134, 0.8389, 0.1438, 0.8444, 0.142, 0.8466, 0.122, 0.8361, 0.1314, 0.8417, 0.1287, 0.8446, 0.1246, 0.8336, 0.134, 0.8389, 0.1314, 0.8417, 0.127, 0.8309, 0.1359, 0.8368, 0.134, 0.8389, 0.8566, 0.8588, 0.8628, 0.8497, 0.8655, 0.853, 0.8541, 0.8558, 0.8602, 0.8467, 0.8628, 0.8497, 0.8516, 0.853, 0.8584, 0.8445, 0.8602, 0.8467, 0.8808, 0.8374, 0.8711, 0.8424, 0.8781, 0.8346, 0.8781, 0.8346, 0.8684, 0.8395, 0.8756, 0.8319, 0.8756, 0.8319, 0.8665, 0.8373, 0.8737, 0.8298, 0.8739, 0.8454, 0.8628, 0.8497, 0.8711, 0.8424, 0.8711, 0.8424, 0.8602, 0.8467, 0.8684, 0.8395, 0.8684, 0.8395, 0.8584, 0.8445, 0.8665, 0.8373, 0.1885, 0.09668, 0.815, 0.1052, 0.187, 0.1037, 0.187, 0.1037, 0.8167, 0.1125, 0.1851, 0.1109, 0.1851, 0.1109, 0.819, 0.12, 0.1827, 0.1184, 0.9101, 0.7952, 0.9005, 0.1914, 0.9074, 0.1934, 0.9032, 0.7966, 0.8933, 0.1892, 0.9005, 0.1914, 0.8961, 0.7982, 0.8859, 0.1866, 0.8933, 0.1892, 0.09468, 0.7886, 0.1027, 0.1832, 0.1014, 0.7908, 0.1014, 0.7908, 0.1096, 0.1818, 0.1084, 0.7933, 0.1084, 0.7933, 0.1168, 0.1801, 0.1156, 0.7962, 0.1887, 0.8863, 0.8186, 0.8778, 0.8175, 0.8848, 0.187, 0.8792, 0.8201, 0.8705, 0.8186, 0.8778, 0.1849, 0.8718, 0.8223, 0.863, 0.8201, 0.8705, 0.8887, 0.1357, 0.8814, 0.1295, 0.8826, 0.1283, 0.8873, 0.1368, 0.88, 0.1309, 0.8814, 0.1295, 0.8858, 0.1383, 0.8786, 0.1323, 0.88, 0.1309, 0.868, 0.1159, 0.8747, 0.1231, 0.8671, 0.1174, 0.8671, 0.1174, 0.8734, 0.1246, 0.8658, 0.1191, 0.8658, 0.1191, 0.872, 0.126, 0.8644, 0.1207, 0.8826, 0.1283, 0.8747, 0.1231, 0.8757, 0.1217, 0.8814, 0.1295, 0.8734, 0.1246, 0.8747, 0.1231, 0.88, 0.1309, 0.872, 0.126, 0.8734, 0.1246, 0.1166, 0.1297, 0.1243, 0.124, 0.1179, 0.1309, 0.1179, 0.1309, 0.1255, 0.1255, 0.1193, 0.1324, 0.1193, 0.1324, 0.1267, 0.1269, 0.1206, 0.134, 0.1232, 0.1228, 0.1313, 0.1181, 0.1243, 0.124, 0.1243, 0.124, 0.1325, 0.1196, 0.1255, 0.1255, 0.1255, 0.1255, 0.1336, 0.1211, 0.1267, 0.1269, 0.1384, 0.1113, 0.1313, 0.1181, 0.1304, 0.1166, 0.1392, 0.1129, 0.1325, 0.1196, 0.1313, 0.1181, 0.1403, 0.1146, 0.1336, 0.1211, 0.1325, 0.1196, 0.134, 0.8685, 0.1272, 0.8612, 0.1349, 0.867, 0.1349, 0.867, 0.1284, 0.8597, 0.1361, 0.8654, 0.1361, 0.8654, 0.1296, 0.8584, 0.1374, 0.8639, 0.1191, 0.8558, 0.1272, 0.8612, 0.1262, 0.8626, 0.1203, 0.8546, 0.1284, 0.8597, 0.1272, 0.8612, 0.1216, 0.8533, 0.1296, 0.8584, 0.1284, 0.8597, 0.1129, 0.8483, 0.1203, 0.8546, 0.1191, 0.8558, 0.1142, 0.8472, 0.1216, 0.8533, 0.1203, 0.8546, 0.1156, 0.8458, 0.1228, 0.852, 0.1216, 0.8533, 0.8695, 0.8686, 0.8764, 0.8616, 0.8774, 0.8631, 0.8686, 0.867, 0.8751, 0.8601, 0.8764, 0.8616, 0.8673, 0.8653, 0.8738, 0.8586, 0.8751, 0.8601, 0.8908, 0.8496, 0.8833, 0.8555, 0.8895, 0.8484, 0.8895, 0.8484, 0.8819, 0.8541, 0.888, 0.8469, 0.888, 0.8469, 0.8806, 0.8527, 0.8865, 0.8454, 0.8845, 0.8567, 0.8764, 0.8616, 0.8833, 0.8555, 0.8833, 0.8555, 0.8751, 0.8601, 0.8819, 0.8541, 0.8819, 0.8541, 0.8738, 0.8586, 0.8806, 0.8527, 0.1901, 0.07054, 0.816, 0.07837, 0.1875, 0.07687, 0.1875, 0.07687, 0.8173, 0.08492, 0.186, 0.08338, 0.186, 0.08338, 0.8178, 0.09161, 0.1854, 0.09005, 0.9353, 0.7933, 0.9271, 0.1946, 0.9333, 0.1973, 0.9291, 0.7955, 0.9207, 0.1928, 0.9271, 0.1946, 0.9228, 0.7968, 0.9141, 0.1916, 0.9207, 0.1928, 0.06948, 0.784, 0.07741, 0.1825, 0.07551, 0.787, 0.07551, 0.787, 0.08356, 0.1816, 0.08174, 0.7891, 0.08174, 0.7891, 0.08984, 0.1814, 0.08816, 0.7903, 0.1912, 0.9127, 0.8206, 0.9045, 0.8182, 0.9109, 0.1883, 0.9063, 0.8217, 0.898, 0.8206, 0.9045, 0.1866, 0.8997, 0.8219, 0.8914, 0.8217, 0.898, 0.8473, 0.166, 0.8712, 0.155, 0.8535, 0.1747, 0.9251, 0.07985, 0.9222, 0.07416, 0.9197, 0.07451, 0.9278, 0.07977, 0.9216, 0.07666, 0.9222, 0.07416, 0.9273, 0.08251, 0.9201, 0.07941, 0.9216, 0.07666, 0.9084, 0.06433, 0.9163, 0.06874, 0.9103, 0.0635, 0.9103, 0.0635, 0.9156, 0.07106, 0.9094, 0.06568, 0.9094, 0.06568, 0.914, 0.07368, 0.9077, 0.06831, 0.9197, 0.07451, 0.9163, 0.06874, 0.9142, 0.06933, 0.9222, 0.07416, 0.9156, 0.07106, 0.9163, 0.06874, 0.9216, 0.07666, 0.914, 0.07368, 0.9156, 0.07106, 0.08164, 0.06942, 0.08521, 0.06442, 0.0793, 0.06963, 0.0793, 0.06963, 0.08586, 0.06725, 0.0798, 0.07269, 0.0798, 0.07269, 0.0873, 0.07024, 0.08121, 0.07583, 0.08729, 0.06447, 0.0913, 0.05941, 0.08521, 0.06442, 0.08521, 0.06442, 0.09213, 0.06207, 0.08586, 0.06725, 0.08586, 0.06725, 0.09369, 0.06495, 0.0873, 0.07024, 0.09913, 0.0551, 0.0913, 0.05941, 0.09313, 0.05969, 0.09757, 0.05459, 0.09213, 0.06207, 0.0913, 0.05941, 0.09862, 0.05712, 0.09369, 0.06495, 0.09213, 0.06207, 0.09449, 0.9185, 0.08567, 0.915, 0.09177, 0.9203, 0.09177, 0.9203, 0.08604, 0.9131, 0.09236, 0.9185, 0.09236, 0.9185, 0.08747, 0.9107, 0.09391, 0.9161, 0.08303, 0.9083, 0.08567, 0.915, 0.08867, 0.9135, 0.07978, 0.9095, 0.08604, 0.9131, 0.08567, 0.915, 0.07997, 0.9074, 0.08747, 0.9107, 0.08604, 0.9131, 0.07762, 0.9029, 0.07978, 0.9095, 0.08303, 0.9083, 0.07408, 0.9038, 0.07997, 0.9074, 0.07978, 0.9095, 0.07412, 0.9015, 0.08128, 0.9048, 0.07997, 0.9074, 0.909, 0.9223, 0.917, 0.9182, 0.9149, 0.9175, 0.9108, 0.9232, 0.9162, 0.9159, 0.917, 0.9182, 0.9099, 0.921, 0.9147, 0.9132, 0.9162, 0.9159, 0.9261, 0.9075, 0.9229, 0.9131, 0.9287, 0.9077, 0.9287, 0.9077, 0.9224, 0.9105, 0.9283, 0.9049, 0.9283, 0.9049, 0.921, 0.9077, 0.9269, 0.9019, 0.9206, 0.9126, 0.917, 0.9182, 0.9229, 0.9131, 0.9229, 0.9131, 0.9162, 0.9159, 0.9224, 0.9105, 0.9224, 0.9105, 0.9147, 0.9132, 0.921, 0.9077, 0.7748, 0.01082, 0.2172, 0.0151, 0.2251, 0.01052, 0.7833, 0.01561, 0.2107, 0.02057, 0.2172, 0.0151, 0.7903, 0.02127, 0.2072, 0.02466, 0.2107, 0.02057, 0.9961, 0.7652, 0.9898, 0.2259, 0.9949, 0.2337, 0.9909, 0.7721, 0.984, 0.2193, 0.9898, 0.2259, 0.985, 0.7777, 0.9797, 0.2158, 0.984, 0.2193, 0.0125, 0.2124, 0.01562, 0.7538, 0.0111, 0.7457, 0.01745, 0.2054, 0.02097, 0.7606, 0.01562, 0.7538, 0.02309, 0.1998, 0.02497, 0.7643, 0.02097, 0.7606, 0.7825, 0.971, 0.2223, 0.9687, 0.7905, 0.9664, 0.7905, 0.9664, 0.2151, 0.9632, 0.7972, 0.961, 0.7972, 0.961, 0.2112, 0.959, 0.8007, 0.9569, 0.9259, 0.0854, 0.8826, 0.1283, 0.9201, 0.07941, 0.8499, 0.8175, 0.8566, 0.8091, 0.8567, 0.8092, 0.8398, 0.1591, 0.8309, 0.1532, 0.8309, 0.1531, 0.8457, 0.176, 0.8419, 0.1689, 0.8471, 0.1662, 0.8288, 0.1858, 0.8384, 0.1684, 0.8419, 0.1689, 0.8202, 0.1869, 0.8274, 0.173, 0.8384, 0.1684, 0.8274, 0.173, 0.8305, 0.161, 0.8379, 0.1646, 0.8398, 0.1591, 0.8379, 0.1646, 0.8305, 0.161, 0.8471, 0.1662, 0.8419, 0.1689, 0.8379, 0.1646, 0.155, 0.1634, 0.1601, 0.1666, 0.1559, 0.1735, 0.155, 0.1634, 0.1626, 0.1568, 0.1644, 0.1624, 0.172, 0.1591, 0.1644, 0.1624, 0.1626, 0.1568, 0.1747, 0.1716, 0.1637, 0.1663, 0.1644, 0.1624, 0.1821, 0.1879, 0.1724, 0.1856, 0.1637, 0.1663, 0.1724, 0.1856, 0.1559, 0.1735, 0.1601, 0.1666, 0.1609, 0.8247, 0.163, 0.8191, 0.1705, 0.8229, 0.1535, 0.8174, 0.1589, 0.8146, 0.163, 0.8191, 0.155, 0.8073, 0.1589, 0.8146, 0.1535, 0.8174, 0.1728, 0.7975, 0.1625, 0.8151, 0.1589, 0.8146, 0.1688, 0.8023, 0.1815, 0.7964, 0.1767, 0.8054, 0.174, 0.8106, 0.1625, 0.8151, 0.174, 0.8106, 0.1705, 0.8229, 0.163, 0.8191, 0.8328, 0.8219, 0.8404, 0.8185, 0.8423, 0.8242, 0.8297, 0.8095, 0.8412, 0.8146, 0.8409, 0.8158, 0.8404, 0.8185, 0.8282, 0.7945, 0.8299, 0.7949, 0.8317, 0.7953, 0.8337, 0.7994, 0.8371, 0.8031, 0.8461, 0.8123, 0.8448, 0.8143, 0.8393, 0.8063, 0.8499, 0.8175, 0.8448, 0.8143, 0.8461, 0.8123, 0.8491, 0.8073, 0.8499, 0.8175, 0.8423, 0.8242, 0.8404, 0.8185, 0.8331, 0.8298, 0.8423, 0.8242, 0.8423, 0.8243, 0.8533, 0.1749, 0.8471, 0.1662, 0.8472, 0.1661, 0.1535, 0.8174, 0.1609, 0.8247, 0.1609, 0.8247, 0.1717, 0.1514, 0.1626, 0.1568, 0.1626, 0.1567, 0.1609, 0.8247, 0.17, 0.8308, 0.1699, 0.8309, 0.8566, 0.8091, 0.8533, 0.1749, 0.8618, 0.1777, 0.6512, 0.1872, 0.3556, 0.1876, 0.1821, 0.1879, 0.1774, 0.1775, 0.8274, 0.173, 0.1747, 0.1716, 0.172, 0.1591, 0.8305, 0.161, 0.172, 0.1591, 0.1717, 0.1514, 0.8566, 0.8091, 0.8491, 0.8073, 0.8457, 0.176, 0.8491, 0.8073, 0.8317, 0.7953, 0.8288, 0.1858, 0.8236, 0.7935, 0.8219, 0.7932, 0.8216, 0.6962, 0.8214, 0.609, 0.1756, 0.4032, 0.1725, 0.3141, 0.1724, 0.1856, 0.1741, 0.2986, 0.1684, 0.6181, 0.1727, 0.6689, 0.1728, 0.7975, 0.1654, 0.8015, 0.155, 0.8073, 0.1473, 0.8085, 0.1483, 0.1716, 0.8219, 0.7932, 0.8297, 0.8095, 0.174, 0.8106, 0.8297, 0.8095, 0.8328, 0.8219, 0.1705, 0.8229, 0.8328, 0.8219, 0.8331, 0.8298, 0.17, 0.8308, 0.1549, 0.1633, 0.1482, 0.1715, 0.1481, 0.1715, 0.1729, 0.8395, 0.8306, 0.8385, 0.828, 0.8468, 0.8472, 0.1661, 0.8399, 0.159, 0.8399, 0.1589, 0.1401, 0.1736, 0.1391, 0.8056, 0.1311, 0.8026, 0.8399, 0.159, 0.8309, 0.1531, 0.831, 0.153, 0.865, 0.8069, 0.8618, 0.1777, 0.87, 0.1805, 0.8534, 0.1748, 0.8472, 0.1661, 0.8473, 0.166, 0.828, 0.1445, 0.1743, 0.1428, 0.1769, 0.1346, 0.8423, 0.8243, 0.85, 0.8175, 0.8501, 0.8176, 0.85, 0.8175, 0.8567, 0.8092, 0.8568, 0.8092, 0.8471, 0.1662, 0.8398, 0.1591, 0.8399, 0.159, 0.1473, 0.8085, 0.1535, 0.8174, 0.1535, 0.8175, 0.8423, 0.8242, 0.8499, 0.8175, 0.85, 0.8175, 0.1483, 0.1716, 0.1473, 0.8085, 0.1391, 0.8056, 0.155, 0.1634, 0.1483, 0.1716, 0.1482, 0.1715, 0.17, 0.8308, 0.8331, 0.8298, 0.8306, 0.8385, 0.1626, 0.1568, 0.155, 0.1634, 0.1549, 0.1633, 0.8309, 0.1532, 0.1717, 0.1514, 0.1743, 0.1428, 0.08121, 0.07583, 0.0873, 0.07024, 0.1232, 0.1228, 0.1716, 0.1512, 0.1625, 0.1566, 0.1468, 0.1362, 0.9082, 0.9183, 0.8695, 0.8686, 0.8774, 0.8631, 0.132, 0.1349, 0.125, 0.1426, 0.1206, 0.134, 0.923, 0.937, 0.9149, 0.9175, 0.9206, 0.9126, 0.1608, 0.8248, 0.1438, 0.8444, 0.1359, 0.8368, 0.87, 0.1805, 0.8859, 0.1866, 0.8888, 0.8002, 0.07541, 0.8988, 0.1129, 0.8483, 0.1191, 0.8558, 0.1548, 0.1633, 0.1481, 0.1715, 0.1314, 0.1504, 0.8638, 0.1315, 0.8551, 0.1253, 0.8644, 0.1207, 0.1626, 0.1567, 0.1549, 0.1633, 0.1548, 0.1633, 0.1717, 0.1513, 0.1626, 0.1567, 0.1625, 0.1566, 0.1609, 0.8247, 0.1699, 0.8309, 0.1699, 0.831, 0.1535, 0.8175, 0.1609, 0.8247, 0.1608, 0.8248, 0.1472, 0.8086, 0.1535, 0.8175, 0.1534, 0.8176, 0.8332, 0.8299, 0.8423, 0.8243, 0.8424, 0.8244, 0.9807, 0.7806, 0.9353, 0.7933, 0.9333, 0.1973, 0.8007, 0.9569, 0.2112, 0.959, 0.1912, 0.9127, 0.02497, 0.7643, 0.0272, 0.1969, 0.07139, 0.1845, 0.9201, 0.07941, 0.8826, 0.1283, 0.8757, 0.1217, 0.933, 0.05381, 0.9251, 0.07985, 0.9197, 0.07451, 0.7748, 0.01082, 0.2251, 0.01052, 0.3237, 0.01722, 0.09391, 0.9161, 0.08747, 0.9107, 0.1262, 0.8626, 0.1003, 0.06001, 0.1384, 0.1113, 0.1304, 0.1166, 0.0125, 0.2124, 0.0111, 0.7457, 0.007341, 0.642, 0.9189, 0.9398, 0.909, 0.9223, 0.9149, 0.9175, 0.08128, 0.9048, 0.1191, 0.8558, 0.1262, 0.8626, 0.3336, 0.9788, 0.2309, 0.9732, 0.7825, 0.971, 0.921, 0.9077, 0.9147, 0.9132, 0.8774, 0.8631, 0.9269, 0.9019, 0.921, 0.9077, 0.8845, 0.8567, 0.7941, 0.02547, 0.8134, 0.07198, 0.1901, 0.07054, 0.07313, 0.9322, 0.08303, 0.9083, 0.08867, 0.9135, 0.9074, 0.1934, 0.9141, 0.1916, 0.9164, 0.7974, 0.8638, 0.1315, 0.872, 0.126, 0.8786, 0.1323, 0.08555, 0.03919, 0.09313, 0.05969, 0.08729, 0.06447, 0.8399, 0.1589, 0.831, 0.153, 0.8481, 0.133, 0.08867, 0.9135, 0.09449, 0.9185, 0.08124, 0.9386, 0.1699, 0.831, 0.1523, 0.8513, 0.1438, 0.8444, 0.1625, 0.1566, 0.1548, 0.1633, 0.1387, 0.1431, 0.096, 0.1843, 0.09468, 0.7886, 0.08816, 0.7903, 0.828, 0.8468, 0.8223, 0.863, 0.1822, 0.8643, 0.8719, 0.1394, 0.8786, 0.1323, 0.8842, 0.1397, 0.1404, 0.1276, 0.132, 0.1349, 0.1267, 0.1269, 0.8136, 0.09817, 0.1885, 0.09668, 0.1854, 0.09005, 0.825, 0.1362, 0.1769, 0.1346, 0.1827, 0.1184, 0.8473, 0.166, 0.8399, 0.1589, 0.8565, 0.1397, 0.1322, 0.1758, 0.1311, 0.8026, 0.1156, 0.7962, 0.8175, 0.8848, 0.8219, 0.8914, 0.1858, 0.8929, 0.1534, 0.8176, 0.1359, 0.8368, 0.1289, 0.8289, 0.8424, 0.8244, 0.8584, 0.8445, 0.8499, 0.8508, 0.8501, 0.8176, 0.8665, 0.8373, 0.8584, 0.8445, 0.08729, 0.06447, 0.08164, 0.06942, 0.07747, 0.04513, 0.8655, 0.853, 0.8738, 0.8586, 0.866, 0.8636, 0.1404, 0.1276, 0.1336, 0.1211, 0.1415, 0.1163, 0.0873, 0.07024, 0.09369, 0.06495, 0.1304, 0.1166, 0.1369, 0.8526, 0.1457, 0.8589, 0.1374, 0.8639, 0.9142, 0.06933, 0.9084, 0.06433, 0.9214, 0.04387, 0.1369, 0.8526, 0.1296, 0.8584, 0.1228, 0.852, 0.1287, 0.8446, 0.1228, 0.852, 0.117, 0.8444, 0.8655, 0.853, 0.8739, 0.8454, 0.8806, 0.8527, 0.8739, 0.8454, 0.8808, 0.8374, 0.8865, 0.8454, 0.08975, 0.03639, 0.09913, 0.0551, 0.09313, 0.05969, 0.9077, 0.06831, 0.914, 0.07368, 0.8757, 0.1217, 0.8501, 0.8176, 0.8568, 0.8092, 0.8737, 0.8298, 0.9292, 0.05042, 0.9197, 0.07451, 0.9142, 0.06933, 0.9949, 0.2337, 0.988, 0.334, 0.9941, 0.6577, 0.06925, 0.9288, 0.07762, 0.9029, 0.08303, 0.9083, 0.9206, 0.9126, 0.9261, 0.9075, 0.9309, 0.9308, 0.8784, 0.1477, 0.8756, 0.1504, 0.8689, 0.1423, 0.8756, 0.1504, 0.8731, 0.153, 0.8662, 0.1451, 0.8731, 0.153, 0.8712, 0.155, 0.8643, 0.1472, 0.8551, 0.1253, 0.8638, 0.1315, 0.861, 0.1347, 0.8525, 0.1282, 0.861, 0.1347, 0.8583, 0.1376, 0.8499, 0.1309, 0.8583, 0.1376, 0.8565, 0.1397, 0.8719, 0.1394, 0.8689, 0.1423, 0.861, 0.1347, 0.8689, 0.1423, 0.8662, 0.1451, 0.8583, 0.1376, 0.8662, 0.1451, 0.8643, 0.1472, 0.8565, 0.1397, 0.125, 0.1426, 0.132, 0.1349, 0.1345, 0.1379, 0.1274, 0.1454, 0.1345, 0.1379, 0.1369, 0.1409, 0.1296, 0.1482, 0.1369, 0.1409, 0.1387, 0.1431, 0.132, 0.1349, 0.1404, 0.1276, 0.1428, 0.1308, 0.1345, 0.1379, 0.1428, 0.1308, 0.1451, 0.1339, 0.1369, 0.1409, 0.1451, 0.1339, 0.1468, 0.1362, 0.1493, 0.122, 0.1515, 0.1249, 0.1428, 0.1308, 0.1515, 0.1249, 0.1538, 0.1278, 0.1451, 0.1339, 0.1538, 0.1278, 0.1554, 0.13, 0.1468, 0.1362, 0.1457, 0.8589, 0.1369, 0.8526, 0.1395, 0.8495, 0.1481, 0.8561, 0.1395, 0.8495, 0.142, 0.8466, 0.1505, 0.8534, 0.142, 0.8466, 0.1438, 0.8444, 0.1287, 0.8446, 0.1314, 0.8417, 0.1395, 0.8495, 0.1314, 0.8417, 0.134, 0.8389, 0.142, 0.8466, 0.134, 0.8389, 0.1359, 0.8368, 0.1438, 0.8444, 0.122, 0.8361, 0.1246, 0.8336, 0.1314, 0.8417, 0.1246, 0.8336, 0.127, 0.8309, 0.134, 0.8389, 0.127, 0.8309, 0.1289, 0.8289, 0.1359, 0.8368, 0.8566, 0.8588, 0.8541, 0.8558, 0.8628, 0.8497, 0.8541, 0.8558, 0.8516, 0.853, 0.8602, 0.8467, 0.8516, 0.853, 0.8499, 0.8508, 0.8584, 0.8445, 0.8808, 0.8374, 0.8739, 0.8454, 0.8711, 0.8424, 0.8781, 0.8346, 0.8711, 0.8424, 0.8684, 0.8395, 0.8756, 0.8319, 0.8684, 0.8395, 0.8665, 0.8373, 0.8739, 0.8454, 0.8655, 0.853, 0.8628, 0.8497, 0.8711, 0.8424, 0.8628, 0.8497, 0.8602, 0.8467, 0.8684, 0.8395, 0.8602, 0.8467, 0.8584, 0.8445, 0.1885, 0.09668, 0.8136, 0.09817, 0.815, 0.1052, 0.187, 0.1037, 0.815, 0.1052, 0.8167, 0.1125, 0.1851, 0.1109, 0.8167, 0.1125, 0.819, 0.12, 0.9101, 0.7952, 0.9032, 0.7966, 0.9005, 0.1914, 0.9032, 0.7966, 0.8961, 0.7982, 0.8933, 0.1892, 0.8961, 0.7982, 0.8888, 0.8002, 0.8859, 0.1866, 0.09468, 0.7886, 0.096, 0.1843, 0.1027, 0.1832, 0.1014, 0.7908, 0.1027, 0.1832, 0.1096, 0.1818, 0.1084, 0.7933, 0.1096, 0.1818, 0.1168, 0.1801, 0.1887, 0.8863, 0.187, 0.8792, 0.8186, 0.8778, 0.187, 0.8792, 0.1849, 0.8718, 0.8201, 0.8705, 0.1849, 0.8718, 0.1822, 0.8643, 0.8223, 0.863, 0.8887, 0.1357, 0.8873, 0.1368, 0.8814, 0.1295, 0.8873, 0.1368, 0.8858, 0.1383, 0.88, 0.1309, 0.8858, 0.1383, 0.8842, 0.1397, 0.8786, 0.1323, 0.868, 0.1159, 0.8757, 0.1217, 0.8747, 0.1231, 0.8671, 0.1174, 0.8747, 0.1231, 0.8734, 0.1246, 0.8658, 0.1191, 0.8734, 0.1246, 0.872, 0.126, 0.8826, 0.1283, 0.8814, 0.1295, 0.8747, 0.1231, 0.8814, 0.1295, 0.88, 0.1309, 0.8734, 0.1246, 0.88, 0.1309, 0.8786, 0.1323, 0.872, 0.126, 0.1166, 0.1297, 0.1232, 0.1228, 0.1243, 0.124, 0.1179, 0.1309, 0.1243, 0.124, 0.1255, 0.1255, 0.1193, 0.1324, 0.1255, 0.1255, 0.1267, 0.1269, 0.1232, 0.1228, 0.1304, 0.1166, 0.1313, 0.1181, 0.1243, 0.124, 0.1313, 0.1181, 0.1325, 0.1196, 0.1255, 0.1255, 0.1325, 0.1196, 0.1336, 0.1211, 0.1384, 0.1113, 0.1392, 0.1129, 0.1313, 0.1181, 0.1392, 0.1129, 0.1403, 0.1146, 0.1325, 0.1196, 0.1403, 0.1146, 0.1415, 0.1163, 0.1336, 0.1211, 0.134, 0.8685, 0.1262, 0.8626, 0.1272, 0.8612, 0.1349, 0.867, 0.1272, 0.8612, 0.1284, 0.8597, 0.1361, 0.8654, 0.1284, 0.8597, 0.1296, 0.8584, 0.1191, 0.8558, 0.1203, 0.8546, 0.1272, 0.8612, 0.1203, 0.8546, 0.1216, 0.8533, 0.1284, 0.8597, 0.1216, 0.8533, 0.1228, 0.852, 0.1296, 0.8584, 0.1129, 0.8483, 0.1142, 0.8472, 0.1203, 0.8546, 0.1142, 0.8472, 0.1156, 0.8458, 0.1216, 0.8533, 0.1156, 0.8458, 0.117, 0.8444, 0.1228, 0.852, 0.8695, 0.8686, 0.8686, 0.867, 0.8764, 0.8616, 0.8686, 0.867, 0.8673, 0.8653, 0.8751, 0.8601, 0.8673, 0.8653, 0.866, 0.8636, 0.8738, 0.8586, 0.8908, 0.8496, 0.8845, 0.8567, 0.8833, 0.8555, 0.8895, 0.8484, 0.8833, 0.8555, 0.8819, 0.8541, 0.888, 0.8469, 0.8819, 0.8541, 0.8806, 0.8527, 0.8845, 0.8567, 0.8774, 0.8631, 0.8764, 0.8616, 0.8833, 0.8555, 0.8764, 0.8616, 0.8751, 0.8601, 0.8819, 0.8541, 0.8751, 0.8601, 0.8738, 0.8586, 0.1901, 0.07054, 0.8134, 0.07198, 0.816, 0.07837, 0.1875, 0.07687, 0.816, 0.07837, 0.8173, 0.08492, 0.186, 0.08338, 0.8173, 0.08492, 0.8178, 0.09161, 0.9353, 0.7933, 0.9291, 0.7955, 0.9271, 0.1946, 0.9291, 0.7955, 0.9228, 0.7968, 0.9207, 0.1928, 0.9228, 0.7968, 0.9164, 0.7974, 0.9141, 0.1916, 0.06948, 0.784, 0.07139, 0.1845, 0.07741, 0.1825, 0.07551, 0.787, 0.07741, 0.1825, 0.08356, 0.1816, 0.08174, 0.7891, 0.08356, 0.1816, 0.08984, 0.1814, 0.1912, 0.9127, 0.1883, 0.9063, 0.8206, 0.9045, 0.1883, 0.9063, 0.1866, 0.8997, 0.8217, 0.898, 0.1866, 0.8997, 0.1858, 0.8929, 0.8219, 0.8914, 0.8473, 0.166, 0.8643, 0.1472, 0.8712, 0.155, 0.9251, 0.07985, 0.9278, 0.07977, 0.9222, 0.07416, 0.9278, 0.07977, 0.9273, 0.08251, 0.9216, 0.07666, 0.9273, 0.08251, 0.9259, 0.0854, 0.9201, 0.07941, 0.9084, 0.06433, 0.9142, 0.06933, 0.9163, 0.06874, 0.9103, 0.0635, 0.9163, 0.06874, 0.9156, 0.07106, 0.9094, 0.06568, 0.9156, 0.07106, 0.914, 0.07368, 0.9197, 0.07451, 0.9222, 0.07416, 0.9163, 0.06874, 0.9222, 0.07416, 0.9216, 0.07666, 0.9156, 0.07106, 0.9216, 0.07666, 0.9201, 0.07941, 0.914, 0.07368, 0.08164, 0.06942, 0.08729, 0.06447, 0.08521, 0.06442, 0.0793, 0.06963, 0.08521, 0.06442, 0.08586, 0.06725, 0.0798, 0.07269, 0.08586, 0.06725, 0.0873, 0.07024, 0.08729, 0.06447, 0.09313, 0.05969, 0.0913, 0.05941, 0.08521, 0.06442, 0.0913, 0.05941, 0.09213, 0.06207, 0.08586, 0.06725, 0.09213, 0.06207, 0.09369, 0.06495, 0.09913, 0.0551, 0.09757, 0.05459, 0.0913, 0.05941, 0.09757, 0.05459, 0.09862, 0.05712, 0.09213, 0.06207, 0.09862, 0.05712, 0.1003, 0.06001, 0.09369, 0.06495, 0.09449, 0.9185, 0.08867, 0.9135, 0.08567, 0.915, 0.09177, 0.9203, 0.08567, 0.915, 0.08604, 0.9131, 0.09236, 0.9185, 0.08604, 0.9131, 0.08747, 0.9107, 0.08303, 0.9083, 0.07978, 0.9095, 0.08567, 0.915, 0.07978, 0.9095, 0.07997, 0.9074, 0.08604, 0.9131, 0.07997, 0.9074, 0.08128, 0.9048, 0.08747, 0.9107, 0.07762, 0.9029, 0.07408, 0.9038, 0.07978, 0.9095, 0.07408, 0.9038, 0.07412, 0.9015, 0.07997, 0.9074, 0.07412, 0.9015, 0.07541, 0.8988, 0.08128, 0.9048, 0.909, 0.9223, 0.9108, 0.9232, 0.917, 0.9182, 0.9108, 0.9232, 0.9099, 0.921, 0.9162, 0.9159, 0.9099, 0.921, 0.9082, 0.9183, 0.9147, 0.9132, 0.9261, 0.9075, 0.9206, 0.9126, 0.9229, 0.9131, 0.9287, 0.9077, 0.9229, 0.9131, 0.9224, 0.9105, 0.9283, 0.9049, 0.9224, 0.9105, 0.921, 0.9077, 0.9206, 0.9126, 0.9149, 0.9175, 0.917, 0.9182, 0.9229, 0.9131, 0.917, 0.9182, 0.9162, 0.9159, 0.9224, 0.9105, 0.9162, 0.9159, 0.9147, 0.9132, 0.7748, 0.01082, 0.7833, 0.01561, 0.2172, 0.0151, 0.7833, 0.01561, 0.7903, 0.02127, 0.2107, 0.02057, 0.7903, 0.02127, 0.7941, 0.02547, 0.2072, 0.02466, 0.9961, 0.7652, 0.9909, 0.7721, 0.9898, 0.2259, 0.9909, 0.7721, 0.985, 0.7777, 0.984, 0.2193, 0.985, 0.7777, 0.9807, 0.7806, 0.9797, 0.2158, 0.0125, 0.2124, 0.01745, 0.2054, 0.01562, 0.7538, 0.01745, 0.2054, 0.02309, 0.1998, 0.02097, 0.7606, 0.02309, 0.1998, 0.0272, 0.1969, 0.02497, 0.7643, 0.7825, 0.971, 0.2309, 0.9732, 0.2223, 0.9687, 0.7905, 0.9664, 0.2223, 0.9687, 0.2151, 0.9632, 0.7972, 0.961, 0.2151, 0.9632, 0.2112, 0.959, 0.9259, 0.0854, 0.8887, 0.1357, 0.8826, 0.1283, 0.3556, 0.7955, 0.1815, 0.7964, 0.1816, 0.6991, 0.3556, 0.6983, 0.8317, 0.7953, 0.8299, 0.7949, 0.8205, 0.2811, 0.8202, 0.1869, 0.1756, 0.4032, 0.1741, 0.2986, 0.182, 0.2825, 0.1819, 0.37, 0.3556, 0.3695, 0.1819, 0.37, 0.182, 0.2825, 0.3556, 0.2821, 0.6515, 0.3688, 0.3556, 0.3695, 0.3556, 0.2821, 0.6513, 0.2815, 0.6523, 0.794, 0.3556, 0.7955, 0.3556, 0.6983, 0.6521, 0.6969, 0.6513, 0.2815, 0.3556, 0.2821, 0.3556, 0.1876, 0.6512, 0.1872, 0.8205, 0.2811, 0.6513, 0.2815, 0.6512, 0.1872, 0.8202, 0.1869, 0.8219, 0.7932, 0.6523, 0.794, 0.6521, 0.6969, 0.8216, 0.6962, 0.8207, 0.3684, 0.6515, 0.3688, 0.6513, 0.2815, 0.8205, 0.2811, 0.8202, 0.1869, 0.6512, 0.1872, 0.1774, 0.1775, 0.1747, 0.1716, 0.8219, 0.7932, 0.174, 0.8106, 0.1767, 0.8054, 0.6523, 0.794, 0.8213, 0.5738, 0.6519, 0.5745, 0.6517, 0.4892, 0.8211, 0.4887, 0.6519, 0.5745, 0.3556, 0.5756, 0.3556, 0.4902, 0.6517, 0.4892, 0.3556, 0.5756, 0.1817, 0.5763, 0.1818, 0.4908, 0.3556, 0.4902, 0.1793, 0.6497, 0.1778, 0.5475, 0.1818, 0.4908, 0.1817, 0.5763, 0.1793, 0.6497, 0.1727, 0.6171, 0.1726, 0.4915, 0.1778, 0.5475, 0.8276, 0.7944, 0.8259, 0.794, 0.8211, 0.4887, 0.8208, 0.4029, 0.8243, 0.7937, 0.8259, 0.794, 0.8364, 0.805, 0.8384, 0.8089, 0.8219, 0.7932, 0.8236, 0.7935, 0.8392, 0.8106, 0.8412, 0.8146, 0.1815, 0.7964, 0.1728, 0.7975, 0.1727, 0.6689, 0.1799, 0.6918, 0.1815, 0.7964, 0.1799, 0.6918, 0.1817, 0.6115, 0.1816, 0.6991, 0.3556, 0.6983, 0.1816, 0.6991, 0.1817, 0.6115, 0.3556, 0.6108, 0.6521, 0.6969, 0.3556, 0.6983, 0.3556, 0.6108, 0.6519, 0.6096, 0.8216, 0.6962, 0.6521, 0.6969, 0.6519, 0.6096, 0.8214, 0.609, 0.1696, 0.5443, 0.1727, 0.6171, 0.1727, 0.6689, 0.1684, 0.6181, 0.8243, 0.7937, 0.8236, 0.7935, 0.8214, 0.609, 0.8213, 0.5738, 0.8378, 0.8065, 0.8392, 0.8088, 0.8392, 0.8106, 0.8384, 0.8089, 0.8345, 0.801, 0.8378, 0.8065, 0.8384, 0.8089, 0.8364, 0.805, 0.8259, 0.794, 0.8243, 0.7937, 0.8213, 0.5738, 0.8211, 0.4887, 0.1725, 0.3651, 0.1726, 0.4915, 0.1727, 0.6171, 0.1696, 0.5443, 0.8236, 0.7935, 0.8243, 0.7937, 0.8384, 0.8089, 0.8392, 0.8106, 0.1799, 0.6918, 0.1727, 0.6689, 0.1727, 0.6171, 0.1793, 0.6497, 0.1799, 0.6918, 0.1793, 0.6497, 0.1817, 0.5763, 0.1817, 0.6115, 0.3556, 0.6108, 0.1817, 0.6115, 0.1817, 0.5763, 0.3556, 0.5756, 0.3556, 0.6108, 0.3556, 0.5756, 0.3556, 0.5756, 0.3556, 0.6108, 0.8214, 0.609, 0.6519, 0.6096, 0.6519, 0.5745, 0.8213, 0.5738, 0.8317, 0.7953, 0.8491, 0.8073, 0.8461, 0.8123, 0.8371, 0.8031, 0.1724, 0.1856, 0.1653, 0.4408, 0.1553, 0.6223, 0.1559, 0.1735, 0.1725, 0.3141, 0.1725, 0.3651, 0.1696, 0.5443, 0.1684, 0.5149, 0.8337, 0.7994, 0.8376, 0.8056, 0.8378, 0.8065, 0.8345, 0.801, 0.8376, 0.8056, 0.8392, 0.8081, 0.8392, 0.8088, 0.8378, 0.8065, 0.1684, 0.5149, 0.1696, 0.5443, 0.1684, 0.6181, 0.1667, 0.5976, 0.8282, 0.7945, 0.8276, 0.7944, 0.8208, 0.4029, 0.8207, 0.3684, 0.8211, 0.4887, 0.6517, 0.4892, 0.6516, 0.4034, 0.8208, 0.4029, 0.6517, 0.4892, 0.3556, 0.4902, 0.3556, 0.4042, 0.6516, 0.4034, 0.3556, 0.4902, 0.1818, 0.4908, 0.1819, 0.4047, 0.3556, 0.4042, 0.1778, 0.5475, 0.1762, 0.4447, 0.1819, 0.4047, 0.1818, 0.4908, 0.1667, 0.5976, 0.1684, 0.6181, 0.1654, 0.8015, 0.1625, 0.8032, 0.1778, 0.5475, 0.1726, 0.4915, 0.1725, 0.3651, 0.1762, 0.4447, 0.8259, 0.794, 0.8276, 0.7944, 0.8345, 0.801, 0.8364, 0.805, 0.8392, 0.8081, 0.8433, 0.8145, 0.8427, 0.8145, 0.8392, 0.8088, 0.8393, 0.8063, 0.8448, 0.8143, 0.8433, 0.8145, 0.8392, 0.8081, 0.1623, 0.546, 0.1667, 0.5976, 0.1625, 0.8032, 0.155, 0.8073, 0.8299, 0.7949, 0.8282, 0.7945, 0.8207, 0.3684, 0.8205, 0.2811, 0.1653, 0.4408, 0.1684, 0.5149, 0.1667, 0.5976, 0.1623, 0.546, 0.8371, 0.8031, 0.8393, 0.8063, 0.8392, 0.8081, 0.8376, 0.8056, 0.8317, 0.7953, 0.8371, 0.8031, 0.8376, 0.8056, 0.8337, 0.7994, 0.1724, 0.1856, 0.1725, 0.3141, 0.1684, 0.5149, 0.1653, 0.4408, 0.8208, 0.4029, 0.6516, 0.4034, 0.6515, 0.3688, 0.8207, 0.3684, 0.3556, 0.4042, 0.3556, 0.3695, 0.3556, 0.3695, 0.3556, 0.4042, 0.3556, 0.4042, 0.1819, 0.4047, 0.1819, 0.37, 0.3556, 0.3695, 0.1762, 0.4447, 0.1756, 0.4032, 0.1819, 0.37, 0.1819, 0.4047, 0.1762, 0.4447, 0.1725, 0.3651, 0.1725, 0.3141, 0.1756, 0.4032, 0.8276, 0.7944, 0.8282, 0.7945, 0.8337, 0.7994, 0.8345, 0.801, 0.8404, 0.8185, 0.8409, 0.8158, 0.8433, 0.8145, 0.8448, 0.8143, 0.1728, 0.7975, 0.1688, 0.8023, 0.1625, 0.8032, 0.1654, 0.8015, 0.3556, 0.6108, 0.3556, 0.5756, 0.3556, 0.5756, 0.3556, 0.6108, 0.3556, 0.5756, 0.6519, 0.5745, 0.6519, 0.5745, 0.3556, 0.5756, 0.6519, 0.6096, 0.3556, 0.6108, 0.3556, 0.6108, 0.6519, 0.6096, 0.6519, 0.5745, 0.6519, 0.6096, 0.6519, 0.6096, 0.6519, 0.5745, 0.6519, 0.6096, 0.3556, 0.6108, 0.3556, 0.5756, 0.6519, 0.5745, 0.6519, 0.5745, 0.6519, 0.6096, 0.6519, 0.6096, 0.6519, 0.5745, 0.6519, 0.6096, 0.3556, 0.6108, 0.3556, 0.6108, 0.6519, 0.6096, 0.3556, 0.5756, 0.6519, 0.5745, 0.6519, 0.5745, 0.3556, 0.5756, 0.6516, 0.4034, 0.3556, 0.4042, 0.3556, 0.3695, 0.6515, 0.3688, 0.6516, 0.4034, 0.3556, 0.4042, 0.3556, 0.4042, 0.6516, 0.4034, 0.3556, 0.3695, 0.6515, 0.3688, 0.6515, 0.3688, 0.3556, 0.3695, 0.6515, 0.3688, 0.6516, 0.4034, 0.6516, 0.4034, 0.6515, 0.3688])
me_cube_001.materials.append(mat_material_001)
me_cube_001.use_remesh_fix_poles = True
me_cube_001.use_remesh_preserve_attributes = False
me_cube_001.use_mirror_vertex_groups = False
me_cube_001.update()

# ---- objects
ob_cube_001 = bpy.data.objects.new('Cube.001', me_cube_001)

# ---- transforms, parenting, visibility, modifiers, constraints
ob_cube_001.location = (0.0, 0.0, 0.0)
ob_cube_001.rotation_euler = (1.571, -0.0, 0.0)
ob_cube_001.lineart.crease_threshold = 0.0

# ---- collection membership
col_collection.objects.link(ob_cube_001)

# ---- scene / render settings (as saved in the file)
scene.frame_start = 1; scene.frame_end = 250; scene.frame_set(1)
scene.render.engine = 'BLENDER_EEVEE_NEXT'
scene.cycles.use_denoising = False
scene.cycles.samples = 128
scene.cycles.sampling_pattern = 'TABULATED_SOBOL'
scene.cycles.use_adaptive_sampling = False
scene.cycles.use_light_tree = False
scene.view_settings.view_transform = 'Filmic'
bpy.context.view_layer.update()

# ---- added for rendering (the .blend has no active camera and no usable light): camera, sun
cam_auto = bpy.data.cameras.new('AutoCamera')
cam_auto.lens = 50.0
cam_auto.sensor_width = 36.0
cam_auto.clip_end = 2426.25
ob_auto_camera = bpy.data.objects.new('AutoCamera', cam_auto)
scene.collection.objects.link(ob_auto_camera)
ob_auto_camera.location = (138.269, -165.814, 113.9)
ob_auto_camera.rotation_euler = (1.09748, -7.21219e-08, 0.694738)
scene.camera = ob_auto_camera
light_auto_sun = bpy.data.lights.new('AutoSun', 'SUN')
light_auto_sun.energy = 3.0
light_auto_sun.angle = 0.0523599
ob_auto_sun = bpy.data.objects.new('AutoSun', light_auto_sun)
scene.collection.objects.link(ob_auto_sun)
ob_auto_sun.rotation_euler = (0.872665, 0.174533, 0.523599)
bpy.context.view_layer.update()
